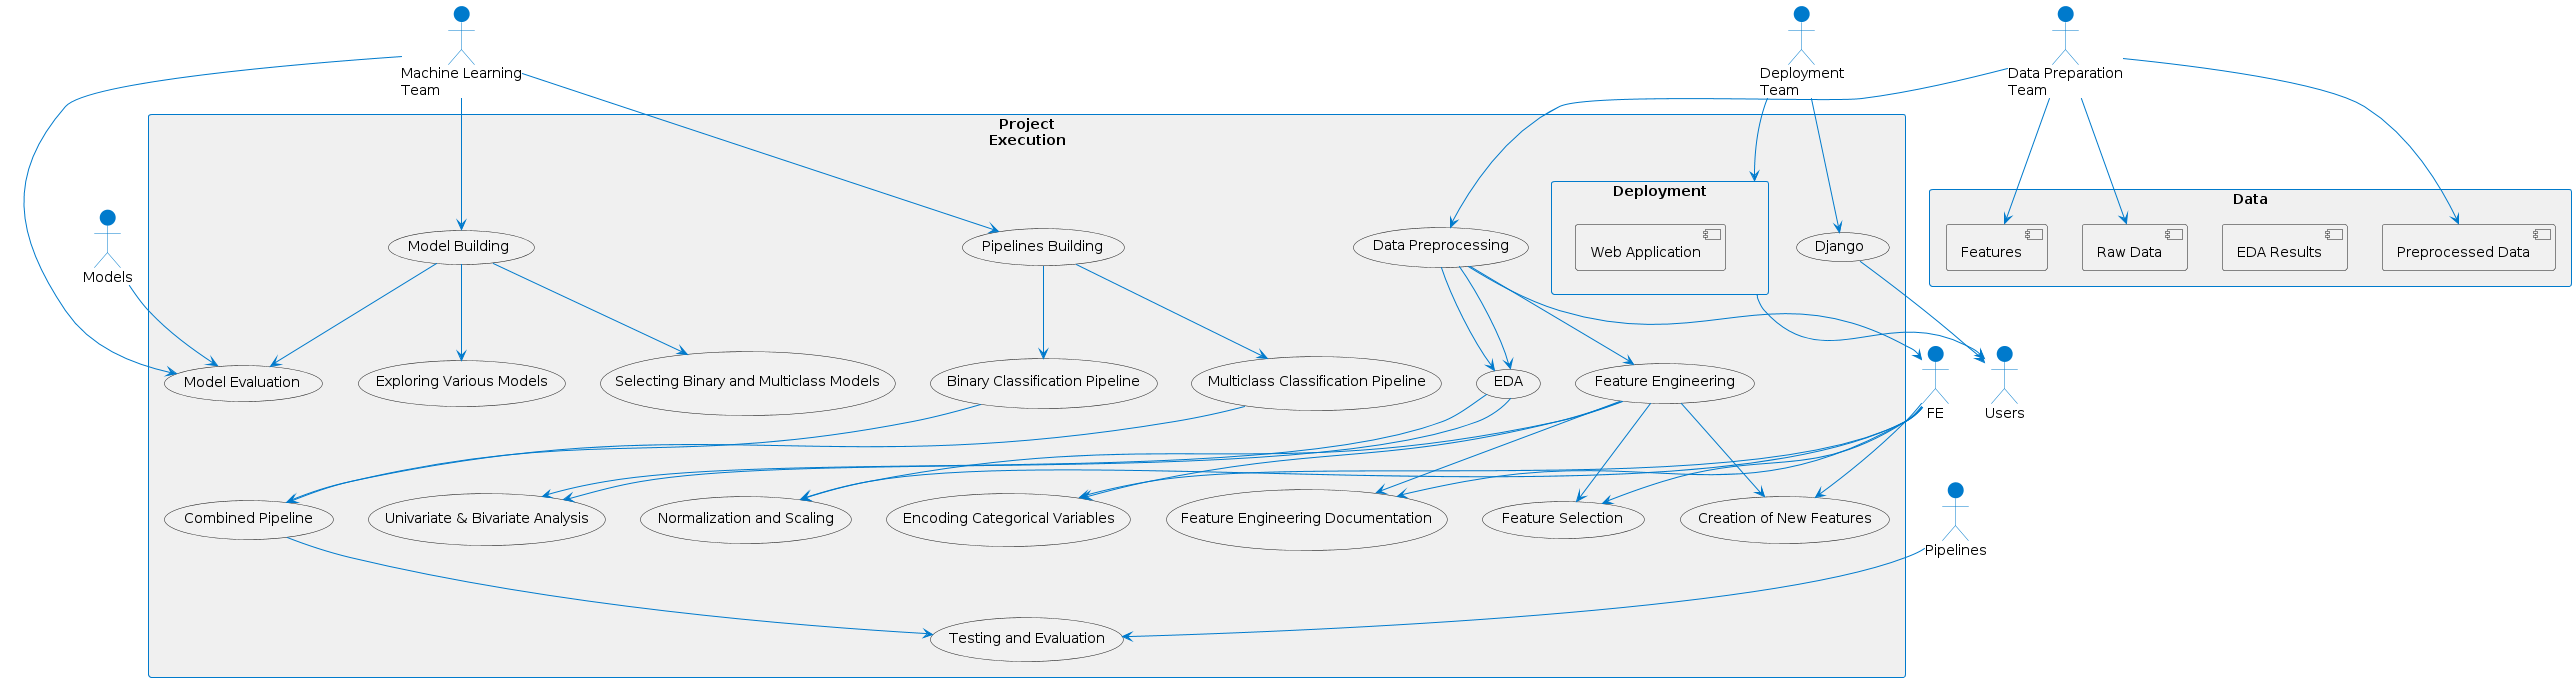

The diagram above was rendered by PlantUML. Its source (embedded in the PNG):
@startuml
!define MAINCOLOR #007ACC
!define TEXTCOLOR #000000

skinparam actor {
    BackgroundColor MAINCOLOR
    BorderColor MAINCOLOR
    FontColor TEXTCOLOR
}

skinparam rectangle {
    BackgroundColor #F0F0F0
    BorderColor MAINCOLOR
    FontColor TEXTCOLOR
}

skinparam arrow {
    Color MAINCOLOR
}

actor "Data Preparation\nTeam" as DataPreparationTeam
actor "Machine Learning\nTeam" as MLTeam
actor "Deployment\nTeam" as DeploymentTeam
actor "Users" as Users

rectangle "Project\nExecution" {
    DataPreparationTeam --> (Data Preprocessing)
    MLTeam --> (Model Building)
    MLTeam --> (Pipelines Building)
    MLTeam --> (Model Evaluation)
    DeploymentTeam --> (Deployment)
    DeploymentTeam --> (Django)

    (Data Preprocessing) --> (EDA)
    (Data Preprocessing) --> (Feature Engineering)

    (EDA) --> (Univariate & Bivariate Analysis)

    (Feature Engineering) --> (Feature Selection)
    (Feature Engineering) --> (Creation of New Features)
    (Feature Engineering) --> (Normalization and Scaling)
    (Feature Engineering) --> (Encoding Categorical Variables)
    (Feature Engineering) --> (Feature Engineering Documentation)

    (Model Building) --> (Exploring Various Models)
    (Model Building) --> (Selecting Binary and Multiclass Models)
    (Model Building) --> (Model Evaluation)

    (Pipelines Building) --> (Binary Classification Pipeline)
    (Pipelines Building) --> (Multiclass Classification Pipeline)
    (Binary Classification Pipeline) --> (Combined Pipeline)
    (Multiclass Classification Pipeline) --> (Combined Pipeline)

    (Combined Pipeline) --> (Testing and Evaluation)

    (Django) --> (Users)
}

rectangle "Data" as Data {
    [Raw Data]
    [Preprocessed Data]
    [EDA Results]
    [Features]
}



rectangle "Deployment" as Deployment {
    [Web Application]
}

DataPreparationTeam --> [Raw Data]
DataPreparationTeam --> [Preprocessed Data]
DataPreparationTeam --> [Features]

(Data Preprocessing) --> EDA
(Data Preprocessing) --> FE

EDA --> [Univariate & Bivariate Analysis]

FE --> [Feature Selection]
FE --> [Creation of New Features]
FE --> [Normalization and Scaling]
FE --> [Encoding Categorical Variables]
FE --> [Feature Engineering Documentation]

Models --> (Model Evaluation)

Pipelines --> (Testing and Evaluation)

Deployment --> Users
@enduml